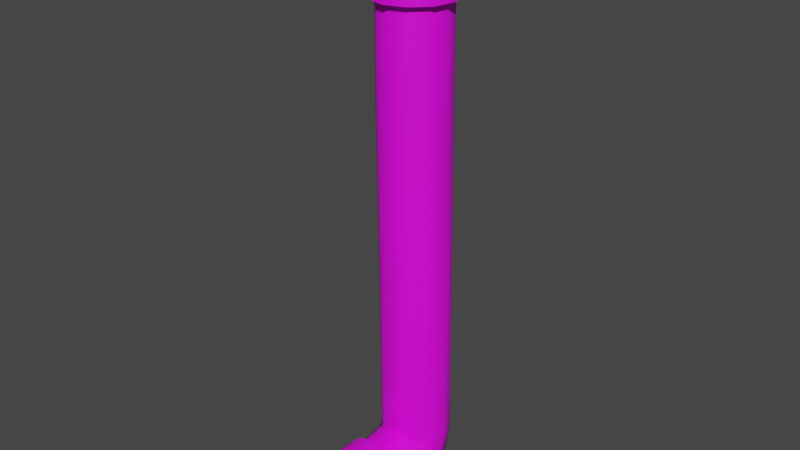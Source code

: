 # Source: TPM_2_B.blend  (saved by Blender 3.2.14; exported with 4.5.12 LTS)
import bpy
from mathutils import Matrix  # noqa: F401  (used for matrix-valued properties, if any)

bpy.ops.wm.read_factory_settings(use_empty=True)
scene = bpy.context.scene
scene.name = 'Scene'

# ---- collections
col_collection = bpy.data.collections.new('Collection'); scene.collection.children.link(col_collection)

# ---- images (referenced by path relative to the original .blend; pixels are not part of the script)
import os
ASSET_DIR = os.environ.get("B2B_ASSET_DIR", "")  # directory of the original .blend (textures are referenced by path, not embedded)
HERE = os.path.dirname(os.path.abspath(__file__))  # packed textures are extracted next to this script under _unpacked/

def load_image(name, relpath, width, height, colorspace="sRGB"):
    """Load a texture the original file referenced (path relative to the .blend, or extracted next to this script)."""
    p = next((c for c in (os.path.join(HERE, relpath), os.path.join(ASSET_DIR, relpath)) if relpath and os.path.exists(c)), "")
    if p:
        img = bpy.data.images.load(p, check_existing=True)
        img.name = name
    else:  # same state as the original file: an image datablock whose file is absent (Cycles renders it pink)
        img = bpy.data.images.new(name, width, height)
        img.source = "FILE"
        img.filepath = "//" + (relpath or name)
    img.colorspace_settings.name = colorspace
    return img
img_rusty_metal_1_tex_png = load_image('rusty metal 1 tex.png', 'rusty metal 1 tex.png', 1024, 1024, 'sRGB')
img_rusty_metal_2_tex_png = load_image('rusty metal 2 tex.png', 'rusty metal 2 tex.png', 1024, 1024, 'sRGB')

# ---- materials (node trees are filled in below, after node groups)
mat_principal_material = bpy.data.materials.new('Principal Material')
mat_principal_material.use_transparent_shadow = False
mat_secondary_material = bpy.data.materials.new('Secondary Material')
mat_secondary_material.use_transparent_shadow = False

# ---- node groups
ng_auto_smooth = bpy.data.node_groups.new('Auto Smooth', 'GeometryNodeTree')
_s = ng_auto_smooth.interface.new_socket(name='Geometry', in_out='OUTPUT', socket_type='NodeSocketGeometry')
_s = ng_auto_smooth.interface.new_socket(name='Geometry', in_out='INPUT', socket_type='NodeSocketGeometry')
_s = ng_auto_smooth.interface.new_socket(name='Angle', in_out='INPUT', socket_type='NodeSocketFloat')
_s.subtype = 'ANGLE'
_s.min_value = 0.0
_s.max_value = 3.142
ng_auto_smooth.is_modifier = True
_N = ng_auto_smooth.nodes; _L = ng_auto_smooth.links
n0 = _N.new('NodeGroupOutput'); n0.name = 'Group Output'; n0.location = (480, -100)
n1 = _N.new('NodeGroupInput'); n1.name = 'Group Input'; n1.location = (-420, -300)
n2 = _N.new('NodeGroupInput'); n2.name = 'Group Input.001'; n2.location = (-60, -100)
n3 = _N.new('GeometryNodeSetShadeSmooth'); n3.name = 'Set Shade Smooth'; n3.location = (120, -100)
n3.domain = 'EDGE'
n4 = _N.new('GeometryNodeSetShadeSmooth'); n4.name = 'Set Shade Smooth.001'; n4.location = (300, -100)
n5 = _N.new('GeometryNodeInputMeshEdgeAngle'); n5.name = 'Edge Angle'; n5.location = (-420, -220)
n6 = _N.new('GeometryNodeInputEdgeSmooth'); n6.name = 'Is Edge Smooth'; n6.location = (-60, -160)
n7 = _N.new('GeometryNodeInputShadeSmooth'); n7.name = 'Is Face Smooth'; n7.location = (-240, -340)
n8 = _N.new('FunctionNodeBooleanMath'); n8.name = 'Boolean Math'; n8.location = (-60, -220)
n9 = _N.new('FunctionNodeCompare'); n9.name = 'Compare'; n9.location = (-240, -180)
n9.operation = 'LESS_EQUAL'
_L.new(n5.outputs[0], n9.inputs[0])
_L.new(n4.outputs[0], n0.inputs[0])
_L.new(n1.outputs[1], n9.inputs[1])
_L.new(n9.outputs[0], n8.inputs[0])
_L.new(n7.outputs[0], n8.inputs[1])
_L.new(n2.outputs[0], n3.inputs[0])
_L.new(n6.outputs[0], n3.inputs[1])
_L.new(n3.outputs[0], n4.inputs[0])
_L.new(n8.outputs[0], n3.inputs[2])
n0.is_active_output = True

# ---- material node trees
mat_principal_material.use_nodes = True; mat_principal_material.node_tree.nodes.clear()
_N = mat_principal_material.node_tree.nodes; _L = mat_principal_material.node_tree.links
n0 = _N.new('ShaderNodeBsdfPrincipled'); n0.name = 'Principled BSDF'; n0.location = (10, 300)
n0.distribution = 'GGX'
n0.subsurface_method = 'RANDOM_WALK_SKIN'
n0.inputs[3].default_value = 1.45
n0.inputs[27].default_value = (0.0, 0.0, 0.0, 1.0)
n0.inputs[28].default_value = 1.0
n1 = _N.new('ShaderNodeOutputMaterial'); n1.name = 'Material Output'; n1.location = (300, 300)
n2 = _N.new('ShaderNodeTexImage'); n2.name = 'Image Texture'; n2.location = (-358, 218)
n2.image = img_rusty_metal_1_tex_png
_L.new(n0.outputs[0], n1.inputs[0])
_L.new(n2.outputs[0], n0.inputs[0])
n1.is_active_output = True
mat_secondary_material.use_nodes = True; mat_secondary_material.node_tree.nodes.clear()
_N = mat_secondary_material.node_tree.nodes; _L = mat_secondary_material.node_tree.links
n0 = _N.new('ShaderNodeBsdfPrincipled'); n0.name = 'Principled BSDF'; n0.location = (10, 300)
n0.distribution = 'GGX'
n0.subsurface_method = 'RANDOM_WALK_SKIN'
n0.inputs[3].default_value = 1.45
n0.inputs[27].default_value = (0.0, 0.0, 0.0, 1.0)
n0.inputs[28].default_value = 1.0
n1 = _N.new('ShaderNodeOutputMaterial'); n1.name = 'Material Output'; n1.location = (300, 300)
n2 = _N.new('ShaderNodeTexImage'); n2.name = 'Image Texture'; n2.location = (-355, 171)
n2.image = img_rusty_metal_2_tex_png
_L.new(n0.outputs[0], n1.inputs[0])
_L.new(n2.outputs[0], n0.inputs[0])
n1.is_active_output = True

# ---- world
world_world = bpy.data.worlds.new('World'); scene.world = world_world
world_world.use_nodes = True; world_world.node_tree.nodes.clear()
_N = world_world.node_tree.nodes; _L = world_world.node_tree.links
n0 = _N.new('ShaderNodeOutputWorld'); n0.name = 'World Output'; n0.location = (300, 300)
n1 = _N.new('ShaderNodeBackground'); n1.name = 'Background'; n1.location = (10, 300)
n1.inputs[0].default_value = (0.05088, 0.05088, 0.05088, 1.0)
_L.new(n1.outputs[0], n0.inputs[0])
n0.is_active_output = True
world_world.color = (0.05088, 0.05088, 0.05088)
world_world.use_sun_shadow = False
world_world.sun_shadow_jitter_overblur = 0.0

# ---- meshes
me_beziercurve_009 = bpy.data.meshes.new('BezierCurve.009')
me_beziercurve_009.from_pydata([(-16.22, -0.6933, 0.5925), (-16.22, -1.059, 0.9586), (-16.22, -1.559, 1.093), (-16.22, -2.059, 0.9586), (-16.22, -2.425, 0.5925), (-16.22, -2.559, 0.09254), (-16.22, -2.425, -0.4075), (-16.22, -2.059, -0.7735), (-16.22, -1.559, -0.9075), (-16.22, -1.059, -0.7735), (-16.22, -0.6933, -0.4075), (-16.22, -0.5593, 0.09254), (-15.11, -0.6971, 0.5925), (-15.11, -1.063, 0.9586), (-15.11, -1.563, 1.093), (-15.12, -2.063, 0.9586), (-15.12, -2.429, 0.5925), (-15.12, -2.563, 0.09254), (-15.12, -2.429, -0.4075), (-15.12, -2.063, -0.7735), (-15.11, -1.563, -0.9075), (-15.11, -1.063, -0.7735), (-15.11, -0.6971, -0.4075), (-15.11, -0.5631, 0.09254), (-13.07, -0.7064, 0.5925), (-13.07, -1.072, 0.9586), (-13.08, -1.572, 1.093), (-13.08, -2.072, 0.9586), (-13.08, -2.438, 0.5925), (-13.09, -2.572, 0.09254), (-13.08, -2.438, -0.4075), (-13.08, -2.072, -0.7735), (-13.08, -1.572, -0.9075), (-13.07, -1.072, -0.7735), (-13.07, -0.7064, -0.4075), (-13.07, -0.5724, 0.09254), (-10.55, -0.7185, 0.5925), (-10.55, -1.085, 0.9586), (-10.56, -1.584, 1.093), (-10.56, -2.084, 0.9586), (-10.56, -2.45, 0.5925), (-10.57, -2.584, 0.09254), (-10.56, -2.45, -0.4075), (-10.56, -2.084, -0.7735), (-10.56, -1.584, -0.9075), (-10.55, -1.085, -0.7735), (-10.55, -0.7185, -0.4075), (-10.55, -0.5845, 0.09254), (-5.71, -0.7306, 0.529), (-5.713, -1.097, 0.895), (-5.717, -1.597, 1.029), (-5.722, -2.097, 0.8951), (-5.725, -2.463, 0.529), (-5.726, -2.597, 0.02903), (-5.725, -2.463, -0.471), (-5.722, -2.097, -0.837), (-5.717, -1.597, -0.971), (-5.713, -1.097, -0.837), (-5.71, -0.7306, -0.471), (-5.709, -0.5966, 0.02902), (-1.855, -0.7399, 0.5), (-1.857, -1.106, 0.866), (-1.859, -1.606, 1.0), (-1.862, -2.106, 0.866), (-1.863, -2.472, 0.5), (-1.864, -2.606, 8.345e-07), (-1.863, -2.472, -0.5), (-1.862, -2.106, -0.866), (-1.859, -1.606, -1.0), (-1.857, -1.106, -0.866), (-1.855, -0.7399, -0.5), (-1.854, -0.6059, -9.537e-07), (-1.041, -0.7499, 0.5), (-0.9968, -1.113, 0.866), (-0.9366, -1.61, 1.0), (-0.8764, -2.106, 0.866), (-0.8323, -2.469, 0.5), (-0.8161, -2.602, 7.749e-07), (-0.8323, -2.469, -0.5), (-0.8764, -2.106, -0.866), (-0.9366, -1.61, -1.0), (-0.9968, -1.113, -0.866), (-1.041, -0.7499, -0.5), (-1.057, -0.6169, -9.835e-07), (-0.9777, -0.7665, 0.5), (-0.7884, -1.08, 0.866), (-0.5298, -1.508, 1.0), (-0.2711, -1.936, 0.866), (-0.0818, -2.249, 0.5), (-0.0125, -2.364, 8.345e-07), (-0.0818, -2.249, -0.5), (-0.2711, -1.936, -0.866), (-0.5298, -1.508, -1.0), (-0.7884, -1.08, -0.866), (-0.9777, -0.7665, -0.5), (-1.047, -0.6519, -9.835e-07), (-1.038, -0.8064, 0.5), (-0.719, -0.9863, 0.866), (-0.2835, -1.232, 1.0), (0.152, -1.478, 0.866), (0.4708, -1.658, 0.5), (0.5874, -1.723, 7.898e-07), (0.4708, -1.658, -0.5), (0.152, -1.478, -0.866), (-0.2835, -1.232, -1.0), (-0.719, -0.9863, -0.866), (-1.038, -0.8064, -0.5), (-1.154, -0.7406, -9.686e-07), (-1.009, -0.4448, 0.5), (-0.6501, -0.5143, 0.866), (-0.1592, -0.6093, 1.0), (0.3317, -0.7042, 0.866), (0.6911, -0.7737, 0.5), (0.8226, -0.7992, 7.951e-07), (0.6911, -0.7737, -0.5), (0.3317, -0.7042, -0.866), (-0.1592, -0.6093, -1.0), (-0.6501, -0.5143, -0.866), (-1.009, -0.4448, -0.5), (-1.141, -0.4193, -9.632e-07), (-0.9836, -0.1371, 0.5), (-0.6178, -0.1511, 0.866), (-0.1182, -0.1703, 1.0), (0.3814, -0.1895, 0.866), (0.7472, -0.2035, 0.5), (0.881, -0.2087, 7.944e-07), (0.7472, -0.2035, -0.5), (0.3814, -0.1895, -0.866), (-0.1182, -0.1703, -1.0), (-0.6178, -0.1511, -0.866), (-0.9836, -0.1371, -0.5), (-1.117, -0.132, -9.611e-07), (-0.9879, 0.1791, 0.5), (-0.6219, 0.1839, 0.866), (-0.122, 0.1904, 1.0), (0.378, 0.1969, 0.866), (0.744, 0.2017, 0.5), (0.878, 0.2034, 8.026e-07), (0.744, 0.2017, -0.5), (0.378, 0.1969, -0.866), (-0.122, 0.1904, -1.0), (-0.6219, 0.1839, -0.866), (-0.9879, 0.1791, -0.5), (-1.122, 0.1774, -9.539e-07), (-0.9978, 0.8097, 0.5), (-0.6318, 0.8097, 0.866), (-0.1318, 0.8097, 1.0), (0.3682, 0.8097, 0.866), (0.7342, 0.8097, 0.5), (0.8682, 0.8097, 7.981e-07), (0.7342, 0.8097, -0.5), (0.3682, 0.8097, -0.866), (-0.1318, 0.8097, -1.0), (-0.6318, 0.8097, -0.866), (-0.9978, 0.8097, -0.5), (-1.132, 0.8097, -9.583e-07), (-16.14, -0.4893, 0.7101), (-16.14, -0.3239, 0.09254), (-15.18, -0.4939, 0.7101), (-15.18, -0.3285, 0.09254), (-16.14, -0.9414, 1.162), (-15.19, -0.946, 1.162), (-16.14, -1.559, 1.328), (-15.19, -1.564, 1.328), (-16.14, -2.176, 1.162), (-15.19, -2.181, 1.162), (-16.14, -2.628, 0.7101), (-15.2, -2.633, 0.7101), (-16.14, -2.794, 0.09254), (-15.2, -2.799, 0.09254), (-16.14, -2.628, -0.525), (-15.2, -2.633, -0.525), (-16.14, -2.176, -0.977), (-15.19, -2.181, -0.977), (-16.14, -1.559, -1.142), (-15.19, -1.564, -1.142), (-16.14, -0.9414, -0.977), (-15.19, -0.946, -0.977), (-16.14, -0.4893, -0.525), (-15.18, -0.4939, -0.525), (-1.136, 0.1791, 0.5859), (-1.293, 0.1774, -1.118e-06), (-0.707, 0.1839, 1.015), (-0.1211, 0.1904, 1.172), (0.4647, 0.1969, 1.015), (0.8936, 0.2017, 0.5859), (1.051, 0.2034, 9.405e-07), (0.8936, 0.2017, -0.5859), (0.4647, 0.1969, -1.015), (-0.1211, 0.1904, -1.172), (-0.707, 0.1839, -1.015), (-1.136, 0.1791, -0.5859), (-1.147, 0.8097, 0.5859), (-1.304, 0.8097, -1.122e-06), (-0.7185, 0.8097, 1.015), (-0.1326, 0.8097, 1.172), (0.4533, 0.8097, 1.015), (0.8822, 0.8097, 0.5859), (1.039, 0.8097, 9.36e-07), (0.8822, 0.8097, -0.5859), (0.4533, 0.8097, -1.015), (-0.1326, 0.8097, -1.172), (-0.7185, 0.8097, -1.015), (-1.147, 0.8097, -0.5859), (-14.66, -0.7002, 0.5925), (-13.59, -0.7033, 0.5925), (-14.66, -0.5662, 0.09254), (-13.58, -0.5693, 0.09254), (-14.67, -1.066, 0.9586), (-13.59, -1.069, 0.9586), (-14.67, -1.566, 1.093), (-13.6, -1.569, 1.093), (-14.68, -2.066, 0.9586), (-13.6, -2.069, 0.9586), (-14.68, -2.432, 0.5925), (-13.61, -2.435, 0.5925), (-14.69, -2.566, 0.09254), (-13.61, -2.569, 0.09254), (-14.68, -2.432, -0.4075), (-13.61, -2.435, -0.4075), (-14.68, -2.066, -0.7735), (-13.6, -2.069, -0.7735), (-14.67, -1.566, -0.9075), (-13.6, -1.569, -0.9075), (-14.67, -1.066, -0.7735), (-13.59, -1.069, -0.7735), (-14.66, -0.7002, -0.4075), (-13.59, -0.7033, -0.4075), (-14.66, -0.4983, 0.7089), (-13.59, -0.5021, 0.7089), (-14.66, -0.3332, 0.09254), (-13.58, -0.337, 0.09254), (-14.67, -0.9495, 1.16), (-13.59, -0.9533, 1.16), (-14.67, -1.566, 1.325), (-13.6, -1.57, 1.325), (-14.68, -2.182, 1.16), (-13.6, -2.186, 1.16), (-14.68, -2.633, 0.7089), (-13.61, -2.637, 0.7089), (-14.69, -2.798, 0.09254), (-13.61, -2.802, 0.09254), (-14.68, -2.633, -0.5238), (-13.61, -2.637, -0.5238), (-14.68, -2.182, -0.975), (-13.6, -2.186, -0.975), (-14.67, -1.566, -1.14), (-13.6, -1.57, -1.14), (-14.67, -0.9495, -0.975), (-13.59, -0.9533, -0.975), (-14.66, -0.4983, -0.5238), (-13.59, -0.5021, -0.5238), (-13.07, -0.6394, 0.3425), (-13.07, -0.8894, 0.7756), (-13.07, -1.322, 1.026), (-13.08, -1.822, 1.026), (-13.08, -2.255, 0.7756), (-13.08, -2.505, 0.3425), (-13.08, -2.505, -0.1575), (-13.08, -2.255, -0.5905), (-13.08, -1.822, -0.8405), (-13.07, -1.322, -0.8405), (-13.07, -0.8894, -0.5905), (-13.07, -0.6394, -0.1575), (-11.81, -0.7124, 0.5925), (-10.55, -0.6515, 0.3425), (-11.81, -0.5785, 0.09254), (-11.81, -1.078, 0.9586), (-10.55, -0.9015, 0.7756), (-11.82, -1.578, 1.093), (-10.55, -1.334, 1.026), (-11.82, -2.078, 0.9586), (-10.56, -1.834, 1.026), (-11.82, -2.444, 0.5925), (-10.56, -2.267, 0.7756), (-11.83, -2.578, 0.09254), (-10.57, -2.517, 0.3425), (-11.82, -2.444, -0.4075), (-10.57, -2.517, -0.1575), (-11.82, -2.078, -0.7735), (-10.56, -2.267, -0.5905), (-11.82, -1.578, -0.9075), (-10.56, -1.834, -0.8405), (-11.81, -1.078, -0.7735), (-10.55, -1.334, -0.8405), (-11.81, -0.7124, -0.4075), (-10.55, -0.9015, -0.5905), (-10.55, -0.6515, -0.1575), (-8.129, -0.7245, 0.5608), (-5.709, -0.6636, 0.279), (-8.128, -0.5906, 0.06078), (-8.133, -1.091, 0.9268), (-5.712, -0.9136, 0.712), (-8.137, -1.591, 1.061), (-5.715, -1.347, 0.962), (-8.141, -2.091, 0.9268), (-5.72, -1.847, 0.962), (-8.145, -2.457, 0.5608), (-5.723, -2.28, 0.712), (-8.146, -2.591, 0.06078), (-5.726, -2.53, 0.279), (-8.145, -2.457, -0.4392), (-5.726, -2.53, -0.221), (-8.141, -2.091, -0.8052), (-5.723, -2.28, -0.654), (-8.137, -1.591, -0.9392), (-5.72, -1.847, -0.904), (-8.133, -1.091, -0.8052), (-5.715, -1.347, -0.904), (-8.129, -0.7245, -0.4392), (-5.712, -0.9136, -0.654), (-5.709, -0.6636, -0.221), (-3.782, -0.7352, 0.5145), (-1.854, -0.6729, 0.25), (-3.781, -0.6013, 0.01451), (-3.785, -1.101, 0.8805), (-1.856, -0.9229, 0.683), (-3.788, -1.601, 1.015), (-1.858, -1.356, 0.933), (-3.792, -2.101, 0.8805), (-1.86, -1.856, 0.933), (-3.794, -2.467, 0.5145), (-1.863, -2.289, 0.683), (-3.795, -2.601, 0.01451), (-1.864, -2.539, 0.25), (-3.794, -2.467, -0.4855), (-1.864, -2.539, -0.25), (-3.792, -2.101, -0.8515), (-1.863, -2.289, -0.683), (-3.788, -1.601, -0.9855), (-1.86, -1.856, -0.933), (-3.785, -1.101, -0.8515), (-1.858, -1.356, -0.933), (-3.782, -0.7352, -0.4855), (-1.856, -0.9229, -0.683), (-1.854, -0.6729, -0.25), (-3.782, -0.6683, -0.2355), (-3.784, -0.9183, -0.6685), (-3.787, -1.351, -0.9185), (-3.79, -1.851, -0.9185), (-3.793, -2.284, -0.6685), (-3.795, -2.534, -0.2355), (-3.795, -2.534, 0.2645), (-3.793, -2.284, 0.6975), (-3.79, -1.851, 0.9475), (-3.787, -1.351, 0.9475), (-3.784, -0.9183, 0.6975), (-3.782, -0.6683, 0.2645), (-8.129, -0.6576, -0.1892), (-8.131, -0.9075, -0.6222), (-8.135, -1.341, -0.8722), (-8.139, -1.841, -0.8722), (-8.143, -2.274, -0.6222), (-8.145, -2.524, -0.1892), (-8.145, -2.524, 0.3108), (-8.143, -2.274, 0.7438), (-8.139, -1.841, 0.9938), (-8.135, -1.341, 0.9938), (-8.131, -0.9075, 0.7438), (-8.129, -0.6576, 0.3108), (-11.81, -0.6454, -0.1575), (-11.81, -0.8954, -0.5905), (-11.81, -1.328, -0.8405), (-11.82, -1.828, -0.8405), (-11.82, -2.261, -0.5905), (-11.82, -2.511, -0.1575), (-11.82, -2.511, 0.3425), (-11.82, -2.261, 0.7756), (-11.82, -1.828, 1.026), (-11.81, -1.328, 1.026), (-11.81, -0.8954, 0.7756), (-11.81, -0.6454, 0.3425)], [], [(9, 10, 178, 176), (4, 5, 168, 166), (21, 20, 175, 177), (16, 15, 165, 167), (11, 0, 156, 157), (6, 7, 172, 170), (1, 2, 162, 160), (18, 17, 169, 171), (13, 12, 158, 161), (8, 9, 176, 174), (3, 4, 166, 164), (23, 22, 179, 159), (205, 24, 252, 35, 207), (209, 25, 253, 24, 205), (211, 26, 254, 25, 209), (213, 27, 255, 26, 211), (215, 28, 256, 27, 213), (217, 29, 257, 28, 215), (219, 30, 258, 29, 217), (221, 31, 259, 30, 219), (223, 32, 260, 31, 221), (225, 33, 261, 32, 223), (227, 34, 262, 33, 225), (207, 35, 263, 34, 227), (371, 265, 47, 266), (370, 268, 36, 264), (369, 270, 37, 267), (368, 272, 38, 269), (367, 274, 39, 271), (366, 276, 40, 273), (365, 278, 41, 275), (364, 280, 42, 277), (363, 282, 43, 279), (362, 284, 44, 281), (361, 286, 45, 283), (360, 287, 46, 285), (359, 289, 59, 290), (358, 292, 48, 288), (357, 294, 49, 291), (356, 296, 50, 293), (355, 298, 51, 295), (354, 300, 52, 297), (353, 302, 53, 299), (352, 304, 54, 301), (351, 306, 55, 303), (350, 308, 56, 305), (349, 310, 57, 307), (348, 311, 58, 309), (347, 313, 71, 314), (346, 316, 60, 312), (345, 318, 61, 315), (344, 320, 62, 317), (343, 322, 63, 319), (342, 324, 64, 321), (341, 326, 65, 323), (340, 328, 66, 325), (339, 330, 67, 327), (338, 332, 68, 329), (337, 334, 69, 331), (336, 335, 70, 333), (60, 72, 83, 71, 313), (61, 73, 72, 60, 316), (62, 74, 73, 61, 318), (63, 75, 74, 62, 320), (64, 76, 75, 63, 322), (65, 77, 76, 64, 324), (66, 78, 77, 65, 326), (67, 79, 78, 66, 328), (68, 80, 79, 67, 330), (69, 81, 80, 68, 332), (70, 82, 81, 69, 334), (71, 83, 82, 70, 335), (72, 84, 95, 83), (73, 85, 84, 72), (74, 86, 85, 73), (75, 87, 86, 74), (76, 88, 87, 75), (77, 89, 88, 76), (78, 90, 89, 77), (79, 91, 90, 78), (80, 92, 91, 79), (81, 93, 92, 80), (82, 94, 93, 81), (83, 95, 94, 82), (84, 96, 107, 95), (85, 97, 96, 84), (86, 98, 97, 85), (87, 99, 98, 86), (88, 100, 99, 87), (89, 101, 100, 88), (90, 102, 101, 89), (91, 103, 102, 90), (92, 104, 103, 91), (93, 105, 104, 92), (94, 106, 105, 93), (95, 107, 106, 94), (96, 108, 119, 107), (97, 109, 108, 96), (98, 110, 109, 97), (99, 111, 110, 98), (100, 112, 111, 99), (101, 113, 112, 100), (102, 114, 113, 101), (103, 115, 114, 102), (104, 116, 115, 103), (105, 117, 116, 104), (106, 118, 117, 105), (107, 119, 118, 106), (108, 120, 131, 119), (109, 121, 120, 108), (110, 122, 121, 109), (111, 123, 122, 110), (112, 124, 123, 111), (113, 125, 124, 112), (114, 126, 125, 113), (115, 127, 126, 114), (116, 128, 127, 115), (117, 129, 128, 116), (118, 130, 129, 117), (119, 131, 130, 118), (120, 132, 143, 131), (121, 133, 132, 120), (122, 134, 133, 121), (123, 135, 134, 122), (124, 136, 135, 123), (125, 137, 136, 124), (126, 138, 137, 125), (127, 139, 138, 126), (128, 140, 139, 127), (129, 141, 140, 128), (130, 142, 141, 129), (131, 143, 142, 130), (138, 139, 188, 187), (143, 132, 180, 181), (150, 149, 198, 199), (142, 143, 181, 191), (134, 135, 184, 183), (146, 145, 194, 195), (141, 142, 191, 190), (153, 152, 201, 202), (137, 138, 187, 186), (149, 148, 197, 198), (133, 134, 183, 182), (145, 144, 192, 194), (156, 158, 159, 157), (160, 161, 158, 156), (162, 163, 161, 160), (164, 165, 163, 162), (166, 167, 165, 164), (168, 169, 167, 166), (170, 171, 169, 168), (172, 173, 171, 170), (174, 175, 173, 172), (176, 177, 175, 174), (178, 179, 177, 176), (157, 159, 179, 178), (14, 13, 161, 163), (19, 18, 171, 173), (12, 23, 159, 158), (2, 3, 164, 162), (7, 8, 174, 172), (17, 16, 167, 169), (22, 21, 177, 179), (0, 1, 160, 156), (5, 6, 170, 168), (10, 11, 157, 178), (15, 14, 163, 165), (20, 19, 173, 175), (21, 9, 8, 20), (22, 10, 9, 21), (23, 11, 10, 22), (11, 23, 12, 0), (20, 8, 7, 19), (19, 7, 6, 18), (18, 6, 5, 17), (4, 16, 17, 5), (3, 15, 16, 4), (2, 14, 15, 3), (0, 12, 13, 1), (1, 13, 14, 2), (180, 192, 193, 181), (182, 194, 192, 180), (183, 195, 194, 182), (184, 196, 195, 183), (185, 197, 196, 184), (186, 198, 197, 185), (187, 199, 198, 186), (188, 200, 199, 187), (189, 201, 200, 188), (190, 202, 201, 189), (191, 203, 202, 190), (181, 193, 203, 191), (154, 153, 202, 203), (147, 146, 195, 196), (155, 154, 203, 193), (135, 136, 185, 184), (144, 155, 193, 192), (151, 150, 199, 200), (139, 140, 189, 188), (132, 133, 182, 180), (148, 147, 196, 197), (136, 137, 186, 185), (152, 151, 200, 201), (140, 141, 190, 189), (23, 206, 226, 22), (222, 224, 248, 246), (22, 226, 224, 21), (219, 217, 241, 243), (21, 224, 222, 20), (208, 210, 234, 232), (20, 222, 220, 19), (227, 225, 249, 251), (19, 220, 218, 18), (216, 218, 242, 240), (18, 218, 216, 17), (213, 211, 235, 237), (17, 216, 214, 16), (224, 226, 250, 248), (16, 214, 212, 15), (221, 219, 243, 245), (15, 212, 210, 14), (210, 212, 236, 234), (14, 210, 208, 13), (207, 227, 251, 231), (13, 208, 204, 12), (205, 207, 231, 229), (12, 204, 206, 23), (218, 220, 244, 242), (230, 231, 251, 250), (250, 251, 249, 248), (248, 249, 247, 246), (246, 247, 245, 244), (244, 245, 243, 242), (242, 243, 241, 240), (240, 241, 239, 238), (238, 239, 237, 236), (236, 237, 235, 234), (234, 235, 233, 232), (232, 233, 229, 228), (228, 229, 231, 230), (211, 209, 233, 235), (214, 216, 240, 238), (225, 223, 247, 249), (204, 208, 232, 228), (217, 215, 239, 241), (220, 222, 246, 244), (209, 205, 229, 233), (212, 214, 238, 236), (223, 221, 245, 247), (206, 204, 228, 230), (226, 206, 230, 250), (215, 213, 237, 239), (311, 336, 333, 58), (59, 314, 336, 311), (314, 71, 335, 336), (310, 337, 331, 57), (58, 333, 337, 310), (333, 70, 334, 337), (308, 338, 329, 56), (57, 331, 338, 308), (331, 69, 332, 338), (306, 339, 327, 55), (56, 329, 339, 306), (329, 68, 330, 339), (304, 340, 325, 54), (55, 327, 340, 304), (327, 67, 328, 340), (302, 341, 323, 53), (54, 325, 341, 302), (325, 66, 326, 341), (300, 342, 321, 52), (53, 323, 342, 300), (323, 65, 324, 342), (298, 343, 319, 51), (52, 321, 343, 298), (321, 64, 322, 343), (296, 344, 317, 50), (51, 319, 344, 296), (319, 63, 320, 344), (294, 345, 315, 49), (50, 317, 345, 294), (317, 62, 318, 345), (292, 346, 312, 48), (49, 315, 346, 292), (315, 61, 316, 346), (289, 347, 314, 59), (48, 312, 347, 289), (312, 60, 313, 347), (287, 348, 309, 46), (47, 290, 348, 287), (290, 59, 311, 348), (286, 349, 307, 45), (46, 309, 349, 286), (309, 58, 310, 349), (284, 350, 305, 44), (45, 307, 350, 284), (307, 57, 308, 350), (282, 351, 303, 43), (44, 305, 351, 282), (305, 56, 306, 351), (280, 352, 301, 42), (43, 303, 352, 280), (303, 55, 304, 352), (278, 353, 299, 41), (42, 301, 353, 278), (301, 54, 302, 353), (276, 354, 297, 40), (41, 299, 354, 276), (299, 53, 300, 354), (274, 355, 295, 39), (40, 297, 355, 274), (297, 52, 298, 355), (272, 356, 293, 38), (39, 295, 356, 272), (295, 51, 296, 356), (270, 357, 291, 37), (38, 293, 357, 270), (293, 50, 294, 357), (268, 358, 288, 36), (37, 291, 358, 268), (291, 49, 292, 358), (265, 359, 290, 47), (36, 288, 359, 265), (288, 48, 289, 359), (263, 360, 285, 34), (35, 266, 360, 263), (266, 47, 287, 360), (262, 361, 283, 33), (34, 285, 361, 262), (285, 46, 286, 361), (261, 362, 281, 32), (33, 283, 362, 261), (283, 45, 284, 362), (260, 363, 279, 31), (32, 281, 363, 260), (281, 44, 282, 363), (259, 364, 277, 30), (31, 279, 364, 259), (279, 43, 280, 364), (258, 365, 275, 29), (30, 277, 365, 258), (277, 42, 278, 365), (257, 366, 273, 28), (29, 275, 366, 257), (275, 41, 276, 366), (256, 367, 271, 27), (28, 273, 367, 256), (273, 40, 274, 367), (255, 368, 269, 26), (27, 271, 368, 255), (271, 39, 272, 368), (254, 369, 267, 25), (26, 269, 369, 254), (269, 38, 270, 369), (253, 370, 264, 24), (25, 267, 370, 253), (267, 37, 268, 370), (252, 371, 266, 35), (24, 264, 371, 252), (264, 36, 265, 371)])
me_beziercurve_009.polygons.foreach_set('use_smooth', [True] * 360)
me_beziercurve_009.polygons.foreach_set('material_index', [1, 1, 1, 1, 1, 1, 1, 1, 1, 1, 1, 1, 0, 0, 0, 0, 0, 0, 0, 0, 0, 0, 0, 0, 0, 0, 0, 0, 0, 0, 0, 0, 0, 0, 0, 0, 0, 0, 0, 0, 0, 0, 0, 0, 0, 0, 0, 0, 0, 0, 0, 0, 0, 0, 0, 0, 0, 0, 0, 0, 0, 0, 0, 0, 0, 0, 0, 0, 0, 0, 0, 0, 0, 0, 0, 0, 0, 0, 0, 0, 0, 0, 0, 0, 0, 0, 0, 0, 0, 0, 0, 0, 0, 0, 0, 0, 0, 0, 0, 0, 0, 0, 0, 0, 0, 0, 0, 0, 0, 0, 0, 0, 0, 0, 0, 0, 0, 0, 0, 0, 0, 0, 0, 0, 0, 0, 0, 0, 0, 0, 0, 0, 1, 1, 1, 1, 1, 1, 1, 1, 1, 1, 1, 1, 1, 1, 1, 1, 1, 1, 1, 1, 1, 1, 1, 1, 1, 1, 1, 1, 1, 1, 1, 1, 1, 1, 1, 1, 1, 1, 1, 1, 1, 1, 1, 1, 1, 1, 1, 1, 1, 1, 1, 1, 1, 1, 1, 1, 1, 1, 1, 1, 1, 1, 1, 1, 1, 1, 1, 1, 1, 1, 1, 1, 0, 1, 0, 1, 0, 1, 0, 1, 0, 1, 0, 1, 0, 1, 0, 1, 0, 1, 0, 1, 0, 1, 0, 1, 1, 1, 1, 1, 1, 1, 1, 1, 1, 1, 1, 1, 1, 1, 1, 1, 1, 1, 1, 1, 1, 1, 1, 1, 0, 0, 0, 0, 0, 0, 0, 0, 0, 0, 0, 0, 0, 0, 0, 0, 0, 0, 0, 0, 0, 0, 0, 0, 0, 0, 0, 0, 0, 0, 0, 0, 0, 0, 0, 0, 0, 0, 0, 0, 0, 0, 0, 0, 0, 0, 0, 0, 0, 0, 0, 0, 0, 0, 0, 0, 0, 0, 0, 0, 0, 0, 0, 0, 0, 0, 0, 0, 0, 0, 0, 0, 0, 0, 0, 0, 0, 0, 0, 0, 0, 0, 0, 0, 0, 0, 0, 0, 0, 0, 0, 0, 0, 0, 0, 0, 0, 0, 0, 0, 0, 0, 0, 0, 0, 0, 0, 0])
_uv = me_beziercurve_009.uv_layers.new(name='UVMap')
_uv.uv.foreach_set('vector', [0.0, 0.0, 0.0, 0.0, 0.0, 0.0, 0.0, 0.0, 0.0, 0.0, 0.0, 0.0, 0.0, 0.0, 0.0, 0.0, 0.08333, 0.75, 0.08333, 0.6667, 0.08333, 0.6667, 0.08333, 0.75, 0.08333, 0.3333, 0.08333, 0.25, 0.08333, 0.25, 0.08333, 0.3333, 0.0, 0.0, 0.0, 0.0, 0.0, 0.0, 0.0, 0.0, 0.0, 0.0, 0.0, 0.0, 0.0, 0.0, 0.0, 0.0, 0.0, 0.0, 0.0, 0.0, 0.0, 0.0, 0.0, 0.0, 0.08333, 0.5, 0.08333, 0.4167, 0.08333, 0.4167, 0.08333, 0.5, 0.08333, 0.08333, 0.08333, 0.0, 0.08333, 0.0, 0.08333, 0.08333, 0.0, 0.0, 0.0, 0.0, 0.0, 0.0, 0.0, 0.0, 0.0, 0.0, 0.0, 0.0, 0.0, 0.0, 0.0, 0.0, 0.08333, 0.9167, 0.08333, 0.8333, 0.08333, 0.8333, 0.08333, 0.9167, 0.1472, 1.0, 0.1667, 1.0, 0.1667, 0.9583, 0.1667, 0.9167, 0.1472, 0.9167, 0.1471, 0.08323, 0.1667, 0.08333, 0.1667, 0.04167, 0.1667, 0.0, 0.1472, -0.0001056, 0.147, 0.1665, 0.1667, 0.1667, 0.1667, 0.125, 0.1667, 0.08333, 0.1471, 0.08323, 0.1469, 0.2499, 0.1667, 0.25, 0.1667, 0.2083, 0.1667, 0.1667, 0.147, 0.1665, 0.1468, 0.3332, 0.1667, 0.3333, 0.1667, 0.2917, 0.1667, 0.25, 0.1469, 0.2499, 0.1468, 0.4167, 0.1667, 0.4167, 0.1667, 0.375, 0.1667, 0.3333, 0.1468, 0.3332, 0.1468, 0.5001, 0.1667, 0.5, 0.1667, 0.4583, 0.1667, 0.4167, 0.1468, 0.4167, 0.1469, 0.5835, 0.1667, 0.5833, 0.1667, 0.5417, 0.1667, 0.5, 0.1468, 0.5001, 0.147, 0.6668, 0.1667, 0.6667, 0.1667, 0.625, 0.1667, 0.5833, 0.1469, 0.5835, 0.1471, 0.7501, 0.1667, 0.75, 0.1667, 0.7083, 0.1667, 0.6667, 0.147, 0.6668, 0.1472, 0.8334, 0.1667, 0.8333, 0.1667, 0.7917, 0.1667, 0.75, 0.1471, 0.7501, 0.1472, 0.9167, 0.1667, 0.9167, 0.1667, 0.875, 0.1667, 0.8333, 0.1472, 0.8334, 0.1181, 0.5138, 0.2303, 0.5138, 0.2304, 0.4915, 0.1182, 0.4915, 0.1179, 0.5501, 0.2301, 0.5496, 0.2303, 0.5659, 0.1181, 0.5664, 0.1176, 0.5116, 0.2298, 0.511, 0.23, 0.5333, 0.1178, 0.5338, 0.1172, 0.4671, 0.2294, 0.4665, 0.2296, 0.4888, 0.1174, 0.4893, 0.1168, 0.4285, 0.229, 0.428, 0.2292, 0.4443, 0.117, 0.4448, 0.1166, 0.5138, 0.2288, 0.5138, 0.2289, 0.5361, 0.1167, 0.5361, 0.1166, 0.4693, 0.2288, 0.4693, 0.2287, 0.4915, 0.1166, 0.4915, 0.1168, 0.4285, 0.229, 0.428, 0.2289, 0.4117, 0.1167, 0.4122, 0.1172, 0.4671, 0.2294, 0.4665, 0.2292, 0.4443, 0.117, 0.4448, 0.1176, 0.5116, 0.2298, 0.511, 0.2296, 0.4888, 0.1174, 0.4893, 0.1179, 0.5501, 0.2301, 0.5496, 0.23, 0.5333, 0.1178, 0.5338, 0.1181, 0.4693, 0.2303, 0.4693, 0.2303, 0.447, 0.1181, 0.447, 0.4457, 0.511, 0.6611, 0.5081, 0.6612, 0.4859, 0.4458, 0.4887, 0.4455, 0.5491, 0.6609, 0.5485, 0.6611, 0.5648, 0.4457, 0.5653, 0.4452, 0.5105, 0.6606, 0.51, 0.6608, 0.5322, 0.4454, 0.5328, 0.4448, 0.466, 0.6602, 0.4654, 0.6604, 0.4877, 0.445, 0.4882, 0.4444, 0.5495, 0.6599, 0.5467, 0.66, 0.563, 0.4446, 0.5658, 0.4442, 0.511, 0.6597, 0.5081, 0.6597, 0.5304, 0.4443, 0.5332, 0.4442, 0.4665, 0.6597, 0.4636, 0.6596, 0.4859, 0.4442, 0.4887, 0.4444, 0.4274, 0.6599, 0.4269, 0.6597, 0.4106, 0.4443, 0.4111, 0.4448, 0.466, 0.6602, 0.4654, 0.66, 0.4432, 0.4446, 0.4437, 0.4452, 0.5105, 0.6606, 0.51, 0.6604, 0.4877, 0.445, 0.4882, 0.4455, 0.4279, 0.6609, 0.4251, 0.6608, 0.4088, 0.4454, 0.4116, 0.4457, 0.4665, 0.6611, 0.4636, 0.6611, 0.4414, 0.4457, 0.4442, 0.8327, 0.5069, 1.004, 0.5056, 1.004, 0.4833, 0.8328, 0.4846, 0.8326, 0.5481, 1.004, 0.5477, 1.004, 0.564, 0.8327, 0.5644, 0.8323, 0.5095, 1.004, 0.5091, 1.004, 0.5314, 0.8325, 0.5318, 0.832, 0.465, 1.004, 0.4646, 1.004, 0.4869, 0.8322, 0.4873, 0.8318, 0.5454, 1.004, 0.5441, 1.004, 0.5604, 0.8319, 0.5617, 0.8316, 0.5069, 1.004, 0.5056, 1.004, 0.5278, 0.8317, 0.5291, 0.8316, 0.4623, 1.004, 0.461, 1.003, 0.4833, 0.8316, 0.4846, 0.8318, 0.4265, 1.004, 0.4261, 1.004, 0.4098, 0.8317, 0.4102, 0.832, 0.465, 1.004, 0.4646, 1.004, 0.4424, 0.8319, 0.4428, 0.8323, 0.5095, 1.004, 0.5091, 1.004, 0.4869, 0.8322, 0.4873, 0.8326, 0.4238, 1.004, 0.4225, 1.004, 0.4062, 0.8325, 0.4075, 0.8327, 0.4623, 1.004, 0.461, 1.004, 0.4388, 0.8327, 0.4401, 0.4167, 1.0, 0.5, 1.0, 0.5, 0.9167, 0.4167, 0.9167, 0.4167, 0.9583, 0.4167, 0.08333, 0.5, 0.08333, 0.5, 0.0, 0.4167, 0.0, 0.4167, 0.04167, 0.4167, 0.1667, 0.5, 0.1667, 0.5, 0.08333, 0.4167, 0.08333, 0.4167, 0.125, 0.4167, 0.25, 0.5, 0.25, 0.5, 0.1667, 0.4167, 0.1667, 0.4167, 0.2083, 0.4167, 0.3333, 0.5, 0.3333, 0.5, 0.25, 0.4167, 0.25, 0.4167, 0.2917, 0.4167, 0.4167, 0.5, 0.4167, 0.5, 0.3333, 0.4167, 0.3333, 0.4167, 0.375, 0.4167, 0.5, 0.5, 0.5, 0.5, 0.4167, 0.4167, 0.4167, 0.4167, 0.4583, 0.4167, 0.5833, 0.5, 0.5833, 0.5, 0.5, 0.4167, 0.5, 0.4167, 0.5417, 0.4167, 0.6667, 0.5, 0.6667, 0.5, 0.5833, 0.4167, 0.5833, 0.4167, 0.625, 0.4167, 0.75, 0.5, 0.75, 0.5, 0.6667, 0.4167, 0.6667, 0.4167, 0.7083, 0.4167, 0.8333, 0.5, 0.8333, 0.5, 0.75, 0.4167, 0.75, 0.4167, 0.7917, 0.4167, 0.9167, 0.5, 0.9167, 0.5, 0.8333, 0.4167, 0.8333, 0.4167, 0.875, 0.5, 1.0, 0.5833, 1.0, 0.5833, 0.9167, 0.5, 0.9167, 0.5, 0.08333, 0.5833, 0.08333, 0.5833, 0.0, 0.5, 0.0, 0.5, 0.1667, 0.5833, 0.1667, 0.5833, 0.08333, 0.5, 0.08333, 0.5, 0.25, 0.5833, 0.25, 0.5833, 0.1667, 0.5, 0.1667, 0.5, 0.3333, 0.5833, 0.3333, 0.5833, 0.25, 0.5, 0.25, 0.5, 0.4167, 0.5833, 0.4167, 0.5833, 0.3333, 0.5, 0.3333, 0.5, 0.5, 0.5833, 0.5, 0.5833, 0.4167, 0.5, 0.4167, 0.5, 0.5833, 0.5833, 0.5833, 0.5833, 0.5, 0.5, 0.5, 0.5, 0.6667, 0.5833, 0.6667, 0.5833, 0.5833, 0.5, 0.5833, 0.5, 0.75, 0.5833, 0.75, 0.5833, 0.6667, 0.5, 0.6667, 0.5, 0.8333, 0.5833, 0.8333, 0.5833, 0.75, 0.5, 0.75, 0.5, 0.9167, 0.5833, 0.9167, 0.5833, 0.8333, 0.5, 0.8333, 0.5833, 1.0, 0.6667, 1.0, 0.6667, 0.9167, 0.5833, 0.9167, 0.5833, 0.08333, 0.6667, 0.08333, 0.6667, 0.0, 0.5833, 0.0, 0.5833, 0.1667, 0.6667, 0.1667, 0.6667, 0.08333, 0.5833, 0.08333, 0.5833, 0.25, 0.6667, 0.25, 0.6667, 0.1667, 0.5833, 0.1667, 0.5833, 0.3333, 0.6667, 0.3333, 0.6667, 0.25, 0.5833, 0.25, 0.5833, 0.4167, 0.6667, 0.4167, 0.6667, 0.3333, 0.5833, 0.3333, 0.5833, 0.5, 0.6667, 0.5, 0.6667, 0.4167, 0.5833, 0.4167, 0.5833, 0.5833, 0.6667, 0.5833, 0.6667, 0.5, 0.5833, 0.5, 0.5833, 0.6667, 0.6667, 0.6667, 0.6667, 0.5833, 0.5833, 0.5833, 0.5833, 0.75, 0.6667, 0.75, 0.6667, 0.6667, 0.5833, 0.6667, 0.5833, 0.8333, 0.6667, 0.8333, 0.6667, 0.75, 0.5833, 0.75, 0.5833, 0.9167, 0.6667, 0.9167, 0.6667, 0.8333, 0.5833, 0.8333, 0.6667, 1.0, 0.75, 1.0, 0.75, 0.9167, 0.6667, 0.9167, 0.6667, 0.08333, 0.75, 0.08333, 0.75, 0.0, 0.6667, 0.0, 0.6667, 0.1667, 0.75, 0.1667, 0.75, 0.08333, 0.6667, 0.08333, 0.6667, 0.25, 0.75, 0.25, 0.75, 0.1667, 0.6667, 0.1667, 0.6667, 0.3333, 0.75, 0.3333, 0.75, 0.25, 0.6667, 0.25, 0.6667, 0.4167, 0.75, 0.4167, 0.75, 0.3333, 0.6667, 0.3333, 0.6667, 0.5, 0.75, 0.5, 0.75, 0.4167, 0.6667, 0.4167, 0.6667, 0.5833, 0.75, 0.5833, 0.75, 0.5, 0.6667, 0.5, 0.6667, 0.6667, 0.75, 0.6667, 0.75, 0.5833, 0.6667, 0.5833, 0.6667, 0.75, 0.75, 0.75, 0.75, 0.6667, 0.6667, 0.6667, 0.6667, 0.8333, 0.75, 0.8333, 0.75, 0.75, 0.6667, 0.75, 0.6667, 0.9167, 0.75, 0.9167, 0.75, 0.8333, 0.6667, 0.8333, 0.75, 1.0, 0.8333, 1.0, 0.8333, 0.9167, 0.75, 0.9167, 0.75, 0.08333, 0.8333, 0.08333, 0.8333, 0.0, 0.75, 0.0, 0.75, 0.1667, 0.8333, 0.1667, 0.8333, 0.08333, 0.75, 0.08333, 0.75, 0.25, 0.8333, 0.25, 0.8333, 0.1667, 0.75, 0.1667, 0.75, 0.3333, 0.8333, 0.3333, 0.8333, 0.25, 0.75, 0.25, 0.75, 0.4167, 0.8333, 0.4167, 0.8333, 0.3333, 0.75, 0.3333, 0.75, 0.5, 0.8333, 0.5, 0.8333, 0.4167, 0.75, 0.4167, 0.75, 0.5833, 0.8333, 0.5833, 0.8333, 0.5, 0.75, 0.5, 0.75, 0.6667, 0.8333, 0.6667, 0.8333, 0.5833, 0.75, 0.5833, 0.75, 0.75, 0.8333, 0.75, 0.8333, 0.6667, 0.75, 0.6667, 0.75, 0.8333, 0.8333, 0.8333, 0.8333, 0.75, 0.75, 0.75, 0.75, 0.9167, 0.8333, 0.9167, 0.8333, 0.8333, 0.75, 0.8333, 0.8333, 1.0, 0.9167, 1.0, 0.9167, 0.9167, 0.8333, 0.9167, 0.8333, 0.08333, 0.9167, 0.08333, 0.9167, 0.0, 0.8333, 0.0, 0.8333, 0.1667, 0.9167, 0.1667, 0.9167, 0.08333, 0.8333, 0.08333, 0.8333, 0.25, 0.9167, 0.25, 0.9167, 0.1667, 0.8333, 0.1667, 0.8333, 0.3333, 0.9167, 0.3333, 0.9167, 0.25, 0.8333, 0.25, 0.8333, 0.4167, 0.9167, 0.4167, 0.9167, 0.3333, 0.8333, 0.3333, 0.8333, 0.5, 0.9167, 0.5, 0.9167, 0.4167, 0.8333, 0.4167, 0.8333, 0.5833, 0.9167, 0.5833, 0.9167, 0.5, 0.8333, 0.5, 0.8333, 0.6667, 0.9167, 0.6667, 0.9167, 0.5833, 0.8333, 0.5833, 0.8333, 0.75, 0.9167, 0.75, 0.9167, 0.6667, 0.8333, 0.6667, 0.8333, 0.8333, 0.9167, 0.8333, 0.9167, 0.75, 0.8333, 0.75, 0.8333, 0.9167, 0.9167, 0.9167, 0.9167, 0.8333, 0.8333, 0.8333, 0.9167, 0.5, 0.9167, 0.5833, 0.9167, 0.5833, 0.9167, 0.5, 0.9167, 0.9167, 0.9167, 1.0, 0.9167, 1.0, 0.9167, 0.9167, 0.0, 0.0, 0.0, 0.0, 0.0, 0.0, 0.0, 0.0, 0.9167, 0.8333, 0.9167, 0.9167, 0.9167, 0.9167, 0.9167, 0.8333, 0.9167, 0.1667, 0.9167, 0.25, 0.9167, 0.25, 0.9167, 0.1667, 0.0, 0.0, 0.0, 0.0, 0.0, 0.0, 0.0, 0.0, 0.9167, 0.75, 0.9167, 0.8333, 0.9167, 0.8333, 0.9167, 0.75, 0.0, 0.0, 0.0, 0.0, 0.0, 0.0, 0.0, 0.0, 0.9167, 0.4167, 0.9167, 0.5, 0.9167, 0.5, 0.9167, 0.4167, 0.0, 0.0, 0.0, 0.0, 0.0, 0.0, 0.0, 0.0, 0.9167, 0.08333, 0.9167, 0.1667, 0.9167, 0.1667, 0.9167, 0.08333, 0.0, 0.0, 0.0, 0.0, 0.0, 0.0, 0.0, 0.0, 0.0, 1.0, 0.08333, 1.0, 0.08333, 0.9167, 0.0, 0.9167, 0.0, 0.08333, 0.08333, 0.08333, 0.08333, 0.0, 0.0, 0.0, 0.0, 0.1667, 0.08333, 0.1667, 0.08333, 0.08333, 0.0, 0.08333, 0.0, 0.25, 0.08333, 0.25, 0.08333, 0.1667, 0.0, 0.1667, 0.0, 0.3333, 0.08333, 0.3333, 0.08333, 0.25, 0.0, 0.25, 0.0, 0.4167, 0.08333, 0.4167, 0.08333, 0.3333, 0.0, 0.3333, 0.0, 0.5, 0.08333, 0.5, 0.08333, 0.4167, 0.0, 0.4167, 0.0, 0.5833, 0.08333, 0.5833, 0.08333, 0.5, 0.0, 0.5, 0.0, 0.6667, 0.08333, 0.6667, 0.08333, 0.5833, 0.0, 0.5833, 0.0, 0.75, 0.08333, 0.75, 0.08333, 0.6667, 0.0, 0.6667, 0.0, 0.8333, 0.08333, 0.8333, 0.08333, 0.75, 0.0, 0.75, 0.0, 0.9167, 0.08333, 0.9167, 0.08333, 0.8333, 0.0, 0.8333, 0.08333, 0.1667, 0.08333, 0.08333, 0.08333, 0.08333, 0.08333, 0.1667, 0.08333, 0.5833, 0.08333, 0.5, 0.08333, 0.5, 0.08333, 0.5833, 0.08333, 1.0, 0.08333, 0.9167, 0.08333, 0.9167, 0.08333, 1.0, 0.0, 0.0, 0.0, 0.0, 0.0, 0.0, 0.0, 0.0, 0.0, 0.0, 0.0, 0.0, 0.0, 0.0, 0.0, 0.0, 0.08333, 0.4167, 0.08333, 0.3333, 0.08333, 0.3333, 0.08333, 0.4167, 0.08333, 0.8333, 0.08333, 0.75, 0.08333, 0.75, 0.08333, 0.8333, 0.0, 0.0, 0.0, 0.0, 0.0, 0.0, 0.0, 0.0, 0.0, 0.0, 0.0, 0.0, 0.0, 0.0, 0.0, 0.0, 0.0, 0.0, 0.0, 0.0, 0.0, 0.0, 0.0, 0.0, 0.08333, 0.25, 0.08333, 0.1667, 0.08333, 0.1667, 0.08333, 0.25, 0.08333, 0.6667, 0.08333, 0.5833, 0.08333, 0.5833, 0.08333, 0.6667, 0.08333, 0.75, 0.0, 0.0, 0.0, 0.0, 0.08333, 0.6667, 0.08333, 0.8333, 0.0, 0.0, 0.0, 0.0, 0.08333, 0.75, 0.08333, 0.9167, 0.0, 0.0, 0.0, 0.0, 0.08333, 0.8333, 0.0, 0.0, 0.08333, 0.9167, 0.08333, 1.0, 0.0, 0.0, 0.08333, 0.6667, 0.0, 0.0, 0.0, 0.0, 0.08333, 0.5833, 0.08333, 0.5833, 0.0, 0.0, 0.0, 0.0, 0.08333, 0.5, 0.08333, 0.5, 0.0, 0.0, 0.0, 0.0, 0.08333, 0.4167, 0.0, 0.0, 0.08333, 0.3333, 0.08333, 0.4167, 0.0, 0.0, 0.0, 0.0, 0.08333, 0.25, 0.08333, 0.3333, 0.0, 0.0, 0.0, 0.0, 0.08333, 0.1667, 0.08333, 0.25, 0.0, 0.0, 0.0, 0.0, 0.08333, 1.0, 0.08333, 0.08333, 0.0, 0.0, 0.0, 0.0, 0.08333, 0.08333, 0.08333, 0.1667, 0.0, 0.0, 0.9167, 1.0, 1.0, 1.0, 1.0, 0.9167, 0.9167, 0.9167, 0.9167, 0.08333, 1.0, 0.08333, 1.0, 0.0, 0.9167, 0.0, 0.9167, 0.1667, 1.0, 0.1667, 1.0, 0.08333, 0.9167, 0.08333, 0.9167, 0.25, 1.0, 0.25, 1.0, 0.1667, 0.9167, 0.1667, 0.9167, 0.3333, 1.0, 0.3333, 1.0, 0.25, 0.9167, 0.25, 0.9167, 0.4167, 1.0, 0.4167, 1.0, 0.3333, 0.9167, 0.3333, 0.9167, 0.5, 1.0, 0.5, 1.0, 0.4167, 0.9167, 0.4167, 0.9167, 0.5833, 1.0, 0.5833, 1.0, 0.5, 0.9167, 0.5, 0.9167, 0.6667, 1.0, 0.6667, 1.0, 0.5833, 0.9167, 0.5833, 0.9167, 0.75, 1.0, 0.75, 1.0, 0.6667, 0.9167, 0.6667, 0.9167, 0.8333, 1.0, 0.8333, 1.0, 0.75, 0.9167, 0.75, 0.9167, 0.9167, 1.0, 0.9167, 1.0, 0.8333, 0.9167, 0.8333, 0.0, 0.0, 0.0, 0.0, 0.0, 0.0, 0.0, 0.0, 0.0, 0.0, 0.0, 0.0, 0.0, 0.0, 0.0, 0.0, 0.0, 0.0, 0.0, 0.0, 0.0, 0.0, 0.0, 0.0, 0.9167, 0.25, 0.9167, 0.3333, 0.9167, 0.3333, 0.9167, 0.25, 0.0, 0.0, 0.0, 0.0, 0.0, 0.0, 0.0, 0.0, 0.0, 0.0, 0.0, 0.0, 0.0, 0.0, 0.0, 0.0, 0.9167, 0.5833, 0.9167, 0.6667, 0.9167, 0.6667, 0.9167, 0.5833, 0.9167, 0.0, 0.9167, 0.08333, 0.9167, 0.08333, 0.9167, 0.0, 0.0, 0.0, 0.0, 0.0, 0.0, 0.0, 0.0, 0.0, 0.9167, 0.3333, 0.9167, 0.4167, 0.9167, 0.4167, 0.9167, 0.3333, 0.0, 0.0, 0.0, 0.0, 0.0, 0.0, 0.0, 0.0, 0.9167, 0.6667, 0.9167, 0.75, 0.9167, 0.75, 0.9167, 0.6667, 0.08333, 0.9167, 0.1032, 0.9167, 0.1032, 0.8332, 0.08333, 0.8333, 0.103, 0.6665, 0.1031, 0.7499, 0.1031, 0.7499, 0.103, 0.6665, 0.08333, 0.8333, 0.1032, 0.8332, 0.1031, 0.7499, 0.08333, 0.75, 0.1468, 0.5001, 0.1468, 0.4167, 0.1468, 0.4167, 0.1468, 0.5001, 0.08333, 0.75, 0.1031, 0.7499, 0.103, 0.6665, 0.08333, 0.6667, 0.1031, 0.08347, 0.103, 0.1668, 0.103, 0.1668, 0.1031, 0.08347, 0.08333, 0.6667, 0.103, 0.6665, 0.1029, 0.5832, 0.08333, 0.5833, 0.1472, 0.8334, 0.1471, 0.7501, 0.1471, 0.7501, 0.1472, 0.8334, 0.08333, 0.5833, 0.1029, 0.5832, 0.1028, 0.5, 0.08333, 0.5, 0.1028, 0.4167, 0.1028, 0.5, 0.1028, 0.5, 0.1028, 0.4167, 0.08333, 0.5, 0.1028, 0.5, 0.1028, 0.4167, 0.08333, 0.4167, 0.1469, 0.2499, 0.147, 0.1665, 0.147, 0.1665, 0.1469, 0.2499, 0.08333, 0.4167, 0.1028, 0.4167, 0.1028, 0.3334, 0.08333, 0.3333, 0.1031, 0.7499, 0.1032, 0.8332, 0.1032, 0.8332, 0.1031, 0.7499, 0.08333, 0.3333, 0.1028, 0.3334, 0.1029, 0.2501, 0.08333, 0.25, 0.1469, 0.5835, 0.1468, 0.5001, 0.1468, 0.5001, 0.1469, 0.5835, 0.08333, 0.25, 0.1029, 0.2501, 0.103, 0.1668, 0.08333, 0.1667, 0.103, 0.1668, 0.1029, 0.2501, 0.1029, 0.2501, 0.103, 0.1668, 0.08333, 0.1667, 0.103, 0.1668, 0.1031, 0.08347, 0.08333, 0.08333, 0.1472, 0.9167, 0.1472, 0.8334, 0.1472, 0.8334, 0.1472, 0.9167, 0.08333, 0.08333, 0.1031, 0.08347, 0.1032, 0.0001013, 0.08333, 0.0, 0.1472, 1.0, 0.1472, 0.9167, 0.1472, 0.9167, 0.1472, 1.0, 0.08333, 1.0, 0.1032, 1.0, 0.1032, 0.9167, 0.08333, 0.9167, 0.1028, 0.5, 0.1029, 0.5832, 0.1029, 0.5832, 0.1028, 0.5, 0.1032, 0.9167, 0.1472, 0.9167, 0.1472, 0.8334, 0.1032, 0.8332, 0.1032, 0.8332, 0.1472, 0.8334, 0.1471, 0.7501, 0.1031, 0.7499, 0.1031, 0.7499, 0.1471, 0.7501, 0.147, 0.6668, 0.103, 0.6665, 0.103, 0.6665, 0.147, 0.6668, 0.1469, 0.5835, 0.1029, 0.5832, 0.1029, 0.5832, 0.1469, 0.5835, 0.1468, 0.5001, 0.1028, 0.5, 0.1028, 0.5, 0.1468, 0.5001, 0.1468, 0.4167, 0.1028, 0.4167, 0.1028, 0.4167, 0.1468, 0.4167, 0.1468, 0.3332, 0.1028, 0.3334, 0.1028, 0.3334, 0.1468, 0.3332, 0.1469, 0.2499, 0.1029, 0.2501, 0.1029, 0.2501, 0.1469, 0.2499, 0.147, 0.1665, 0.103, 0.1668, 0.103, 0.1668, 0.147, 0.1665, 0.1471, 0.08323, 0.1031, 0.08347, 0.1031, 0.08347, 0.1471, 0.08323, 0.1472, -0.0001056, 0.1032, 0.0001013, 0.1032, 1.0, 0.1472, 1.0, 0.1472, 0.9167, 0.1032, 0.9167, 0.147, 0.1665, 0.1471, 0.08323, 0.1471, 0.08323, 0.147, 0.1665, 0.1028, 0.3334, 0.1028, 0.4167, 0.1028, 0.4167, 0.1028, 0.3334, 0.1471, 0.7501, 0.147, 0.6668, 0.147, 0.6668, 0.1471, 0.7501, 0.1032, 0.0001013, 0.1031, 0.08347, 0.1031, 0.08347, 0.1032, 0.0001013, 0.1468, 0.4167, 0.1468, 0.3332, 0.1468, 0.3332, 0.1468, 0.4167, 0.1029, 0.5832, 0.103, 0.6665, 0.103, 0.6665, 0.1029, 0.5832, 0.1471, 0.08323, 0.1472, -0.0001056, 0.1472, -0.0001056, 0.1471, 0.08323, 0.1029, 0.2501, 0.1028, 0.3334, 0.1028, 0.3334, 0.1029, 0.2501, 0.147, 0.6668, 0.1469, 0.5835, 0.1469, 0.5835, 0.147, 0.6668, 0.1032, 0.9167, 0.1032, 1.0, 0.1032, 1.0, 0.1032, 0.9167, 0.1032, 0.8332, 0.1032, 0.9167, 0.1032, 0.9167, 0.1032, 0.8332, 0.1468, 0.3332, 0.1469, 0.2499, 0.1469, 0.2499, 0.1468, 0.3332, 0.6611, 0.4636, 0.8327, 0.4623, 0.8327, 0.4401, 0.6611, 0.4414, 0.6612, 0.4859, 0.8328, 0.4846, 0.8327, 0.4623, 0.6611, 0.4636, 0.8328, 0.4846, 1.004, 0.4833, 1.004, 0.461, 0.8327, 0.4623, 0.6609, 0.4251, 0.8326, 0.4238, 0.8325, 0.4075, 0.6608, 0.4088, 0.6611, 0.4414, 0.8327, 0.4401, 0.8326, 0.4238, 0.6609, 0.4251, 0.8327, 0.4401, 1.004, 0.4388, 1.004, 0.4225, 0.8326, 0.4238, 0.6606, 0.51, 0.8323, 0.5095, 0.8322, 0.4873, 0.6604, 0.4877, 0.6608, 0.5322, 0.8325, 0.5318, 0.8323, 0.5095, 0.6606, 0.51, 0.8325, 0.5318, 1.004, 0.5314, 1.004, 0.5091, 0.8323, 0.5095, 0.6602, 0.4654, 0.832, 0.465, 0.8319, 0.4428, 0.66, 0.4432, 0.6604, 0.4877, 0.8322, 0.4873, 0.832, 0.465, 0.6602, 0.4654, 0.8322, 0.4873, 1.004, 0.4869, 1.004, 0.4646, 0.832, 0.465, 0.6599, 0.4269, 0.8318, 0.4265, 0.8317, 0.4102, 0.6597, 0.4106, 0.66, 0.4432, 0.8319, 0.4428, 0.8318, 0.4265, 0.6599, 0.4269, 0.8319, 0.4428, 1.004, 0.4424, 1.004, 0.4261, 0.8318, 0.4265, 0.6597, 0.4636, 0.8316, 0.4623, 0.8316, 0.4846, 0.6596, 0.4859, 0.6597, 0.4414, 0.8317, 0.4401, 0.8316, 0.4623, 0.6597, 0.4636, 0.8317, 0.4401, 1.004, 0.4388, 1.004, 0.461, 0.8316, 0.4623, 0.6597, 0.5081, 0.8316, 0.5069, 0.8317, 0.5291, 0.6597, 0.5304, 0.6596, 0.4859, 0.8316, 0.4846, 0.8316, 0.5069, 0.6597, 0.5081, 0.8316, 0.4846, 1.003, 0.4833, 1.004, 0.5056, 0.8316, 0.5069, 0.6599, 0.5467, 0.8318, 0.5454, 0.8319, 0.5617, 0.66, 0.563, 0.6597, 0.5304, 0.8317, 0.5291, 0.8318, 0.5454, 0.6599, 0.5467, 0.8317, 0.5291, 1.004, 0.5278, 1.004, 0.5441, 0.8318, 0.5454, 0.6602, 0.4654, 0.832, 0.465, 0.8322, 0.4873, 0.6604, 0.4877, 0.66, 0.4432, 0.8319, 0.4428, 0.832, 0.465, 0.6602, 0.4654, 0.8319, 0.4428, 1.004, 0.4424, 1.004, 0.4646, 0.832, 0.465, 0.6606, 0.51, 0.8323, 0.5095, 0.8325, 0.5318, 0.6608, 0.5322, 0.6604, 0.4877, 0.8322, 0.4873, 0.8323, 0.5095, 0.6606, 0.51, 0.8322, 0.4873, 1.004, 0.4869, 1.004, 0.5091, 0.8323, 0.5095, 0.6609, 0.5485, 0.8326, 0.5481, 0.8327, 0.5644, 0.6611, 0.5648, 0.6608, 0.5322, 0.8325, 0.5318, 0.8326, 0.5481, 0.6609, 0.5485, 0.8325, 0.5318, 1.004, 0.5314, 1.004, 0.5477, 0.8326, 0.5481, 0.6611, 0.5081, 0.8327, 0.5069, 0.8328, 0.4846, 0.6612, 0.4859, 0.6611, 0.5304, 0.8327, 0.5291, 0.8327, 0.5069, 0.6611, 0.5081, 0.8327, 0.5291, 1.004, 0.5278, 1.004, 0.5056, 0.8327, 0.5069, 0.2303, 0.4693, 0.4457, 0.4665, 0.4457, 0.4442, 0.2303, 0.447, 0.2304, 0.4915, 0.4458, 0.4887, 0.4457, 0.4665, 0.2303, 0.4693, 0.4458, 0.4887, 0.6612, 0.4859, 0.6611, 0.4636, 0.4457, 0.4665, 0.2301, 0.4307, 0.4455, 0.4279, 0.4454, 0.4116, 0.23, 0.4144, 0.2303, 0.447, 0.4457, 0.4442, 0.4455, 0.4279, 0.2301, 0.4307, 0.4457, 0.4442, 0.6611, 0.4414, 0.6609, 0.4251, 0.4455, 0.4279, 0.2298, 0.511, 0.4452, 0.5105, 0.445, 0.4882, 0.2296, 0.4888, 0.23, 0.5333, 0.4454, 0.5328, 0.4452, 0.5105, 0.2298, 0.511, 0.4454, 0.5328, 0.6608, 0.5322, 0.6606, 0.51, 0.4452, 0.5105, 0.2294, 0.4665, 0.4448, 0.466, 0.4446, 0.4437, 0.2292, 0.4443, 0.2296, 0.4888, 0.445, 0.4882, 0.4448, 0.466, 0.2294, 0.4665, 0.445, 0.4882, 0.6604, 0.4877, 0.6602, 0.4654, 0.4448, 0.466, 0.229, 0.428, 0.4444, 0.4274, 0.4443, 0.4111, 0.2289, 0.4117, 0.2292, 0.4443, 0.4446, 0.4437, 0.4444, 0.4274, 0.229, 0.428, 0.4446, 0.4437, 0.66, 0.4432, 0.6599, 0.4269, 0.4444, 0.4274, 0.2288, 0.4693, 0.4442, 0.4665, 0.4442, 0.4887, 0.2287, 0.4915, 0.2289, 0.447, 0.4443, 0.4442, 0.4442, 0.4665, 0.2288, 0.4693, 0.4443, 0.4442, 0.6597, 0.4414, 0.6597, 0.4636, 0.4442, 0.4665, 0.2288, 0.5138, 0.4442, 0.511, 0.4443, 0.5332, 0.2289, 0.5361, 0.2287, 0.4915, 0.4442, 0.4887, 0.4442, 0.511, 0.2288, 0.5138, 0.4442, 0.4887, 0.6596, 0.4859, 0.6597, 0.5081, 0.4442, 0.511, 0.229, 0.5524, 0.4444, 0.5495, 0.4446, 0.5658, 0.2292, 0.5686, 0.2289, 0.5361, 0.4443, 0.5332, 0.4444, 0.5495, 0.229, 0.5524, 0.4443, 0.5332, 0.6597, 0.5304, 0.6599, 0.5467, 0.4444, 0.5495, 0.2294, 0.4665, 0.4448, 0.466, 0.445, 0.4882, 0.2296, 0.4888, 0.2292, 0.4443, 0.4446, 0.4437, 0.4448, 0.466, 0.2294, 0.4665, 0.4446, 0.4437, 0.66, 0.4432, 0.6602, 0.4654, 0.4448, 0.466, 0.2298, 0.511, 0.4452, 0.5105, 0.4454, 0.5328, 0.23, 0.5333, 0.2296, 0.4888, 0.445, 0.4882, 0.4452, 0.5105, 0.2298, 0.511, 0.445, 0.4882, 0.6604, 0.4877, 0.6606, 0.51, 0.4452, 0.5105, 0.2301, 0.5496, 0.4455, 0.5491, 0.4457, 0.5653, 0.2303, 0.5659, 0.23, 0.5333, 0.4454, 0.5328, 0.4455, 0.5491, 0.2301, 0.5496, 0.4454, 0.5328, 0.6608, 0.5322, 0.6609, 0.5485, 0.4455, 0.5491, 0.2303, 0.5138, 0.4457, 0.511, 0.4458, 0.4887, 0.2304, 0.4915, 0.2303, 0.5361, 0.4457, 0.5332, 0.4457, 0.511, 0.2303, 0.5138, 0.4457, 0.5332, 0.6611, 0.5304, 0.6611, 0.5081, 0.4457, 0.511, 0.005928, 0.4693, 0.1181, 0.4693, 0.1181, 0.447, 0.005875, 0.447, 0.005981, 0.4915, 0.1182, 0.4915, 0.1181, 0.4693, 0.005928, 0.4693, 0.1182, 0.4915, 0.2304, 0.4915, 0.2303, 0.4693, 0.1181, 0.4693, 0.005729, 0.5507, 0.1179, 0.5501, 0.1178, 0.5338, 0.005584, 0.5344, 0.005875, 0.567, 0.1181, 0.5664, 0.1179, 0.5501, 0.005729, 0.5507, 0.1181, 0.5664, 0.2303, 0.5659, 0.2301, 0.5496, 0.1179, 0.5501, 0.005385, 0.5121, 0.1176, 0.5116, 0.1174, 0.4893, 0.005187, 0.4899, 0.005584, 0.5344, 0.1178, 0.5338, 0.1176, 0.5116, 0.005385, 0.5121, 0.1178, 0.5338, 0.23, 0.5333, 0.2298, 0.511, 0.1176, 0.5116, 0.004988, 0.4676, 0.1172, 0.4671, 0.117, 0.4448, 0.00479, 0.4453, 0.005187, 0.4899, 0.1174, 0.4893, 0.1172, 0.4671, 0.004988, 0.4676, 0.1174, 0.4893, 0.2296, 0.4888, 0.2294, 0.4665, 0.1172, 0.4671, 0.004644, 0.429, 0.1168, 0.4285, 0.1167, 0.4122, 0.004499, 0.4128, 0.00479, 0.4453, 0.117, 0.4448, 0.1168, 0.4285, 0.004644, 0.429, 0.117, 0.4448, 0.2292, 0.4443, 0.229, 0.428, 0.1168, 0.4285, 0.004446, 0.4693, 0.1166, 0.4693, 0.1166, 0.4915, 0.004393, 0.4915, 0.004499, 0.447, 0.1167, 0.447, 0.1166, 0.4693, 0.004446, 0.4693, 0.1167, 0.447, 0.2289, 0.447, 0.2288, 0.4693, 0.1166, 0.4693, 0.004446, 0.5138, 0.1166, 0.5138, 0.1167, 0.5361, 0.004499, 0.5361, 0.004393, 0.4915, 0.1166, 0.4915, 0.1166, 0.5138, 0.004446, 0.5138, 0.1166, 0.4915, 0.2287, 0.4915, 0.2288, 0.5138, 0.1166, 0.5138, 0.004644, 0.429, 0.1168, 0.4285, 0.117, 0.4448, 0.00479, 0.4453, 0.004499, 0.4128, 0.1167, 0.4122, 0.1168, 0.4285, 0.004644, 0.429, 0.1167, 0.4122, 0.2289, 0.4117, 0.229, 0.428, 0.1168, 0.4285, 0.004988, 0.4676, 0.1172, 0.4671, 0.1174, 0.4893, 0.005187, 0.4899, 0.00479, 0.4453, 0.117, 0.4448, 0.1172, 0.4671, 0.004988, 0.4676, 0.117, 0.4448, 0.2292, 0.4443, 0.2294, 0.4665, 0.1172, 0.4671, 0.005385, 0.5121, 0.1176, 0.5116, 0.1178, 0.5338, 0.005584, 0.5344, 0.005187, 0.4899, 0.1174, 0.4893, 0.1176, 0.5116, 0.005385, 0.5121, 0.1174, 0.4893, 0.2296, 0.4888, 0.2298, 0.511, 0.1176, 0.5116, 0.005729, 0.5507, 0.1179, 0.5501, 0.1181, 0.5664, 0.005875, 0.567, 0.005584, 0.5344, 0.1178, 0.5338, 0.1179, 0.5501, 0.005729, 0.5507, 0.1178, 0.5338, 0.23, 0.5333, 0.2301, 0.5496, 0.1179, 0.5501, 0.005928, 0.5138, 0.1181, 0.5138, 0.1182, 0.4915, 0.005981, 0.4915, 0.005875, 0.5361, 0.1181, 0.5361, 0.1181, 0.5138, 0.005928, 0.5138, 0.1181, 0.5361, 0.2303, 0.5361, 0.2303, 0.5138, 0.1181, 0.5138])
me_beziercurve_009.materials.append(mat_principal_material)
me_beziercurve_009.materials.append(mat_secondary_material)
me_beziercurve_009.use_remesh_fix_poles = True
me_beziercurve_009.use_remesh_preserve_attributes = False
me_beziercurve_009.update()

# ---- objects
ob_tuber_ia_movil_2 = bpy.data.objects.new('Tuberíia movil 2', me_beziercurve_009)

# ---- transforms, parenting, visibility, modifiers, constraints
ob_tuber_ia_movil_2.location = (0.0, 0.0, 0.0)
ob_tuber_ia_movil_2.rotation_euler = (3.142, 1.571, 0.0)
_m = ob_tuber_ia_movil_2.modifiers.new('Auto Smooth', 'NODES')
_m.node_group = ng_auto_smooth
_gi = [s.identifier for s in ng_auto_smooth.interface.items_tree if s.item_type == 'SOCKET' and s.in_out == 'INPUT']
_m[_gi[1]] = 1.309  # Angle

# ---- collection membership
col_collection.objects.link(ob_tuber_ia_movil_2)

# ---- scene / render settings (as saved in the file)
scene.frame_start = 1; scene.frame_end = 250; scene.frame_set(1)
scene.render.engine = 'BLENDER_EEVEE_NEXT'
scene.cycles.sampling_pattern = 'TABULATED_SOBOL'
scene.cycles.use_light_tree = False
scene.view_settings.view_transform = 'Filmic'
bpy.context.view_layer.update()

# ---- added for rendering (the .blend has no active camera and no usable light): camera, sun
cam_auto = bpy.data.cameras.new('AutoCamera')
cam_auto.lens = 50.0
cam_auto.sensor_width = 36.0
cam_auto.clip_end = 1000.0
ob_auto_camera = bpy.data.objects.new('AutoCamera', cam_auto)
scene.collection.objects.link(ob_auto_camera)
ob_auto_camera.location = (16.4074, -18.786, 20.7714)
ob_auto_camera.rotation_euler = (1.09748, -7.21219e-08, 0.694738)
scene.camera = ob_auto_camera
light_auto_sun = bpy.data.lights.new('AutoSun', 'SUN')
light_auto_sun.energy = 3.0
light_auto_sun.angle = 0.0523599
ob_auto_sun = bpy.data.objects.new('AutoSun', light_auto_sun)
scene.collection.objects.link(ob_auto_sun)
ob_auto_sun.rotation_euler = (0.872665, 0.174533, 0.523599)
bpy.context.view_layer.update()
